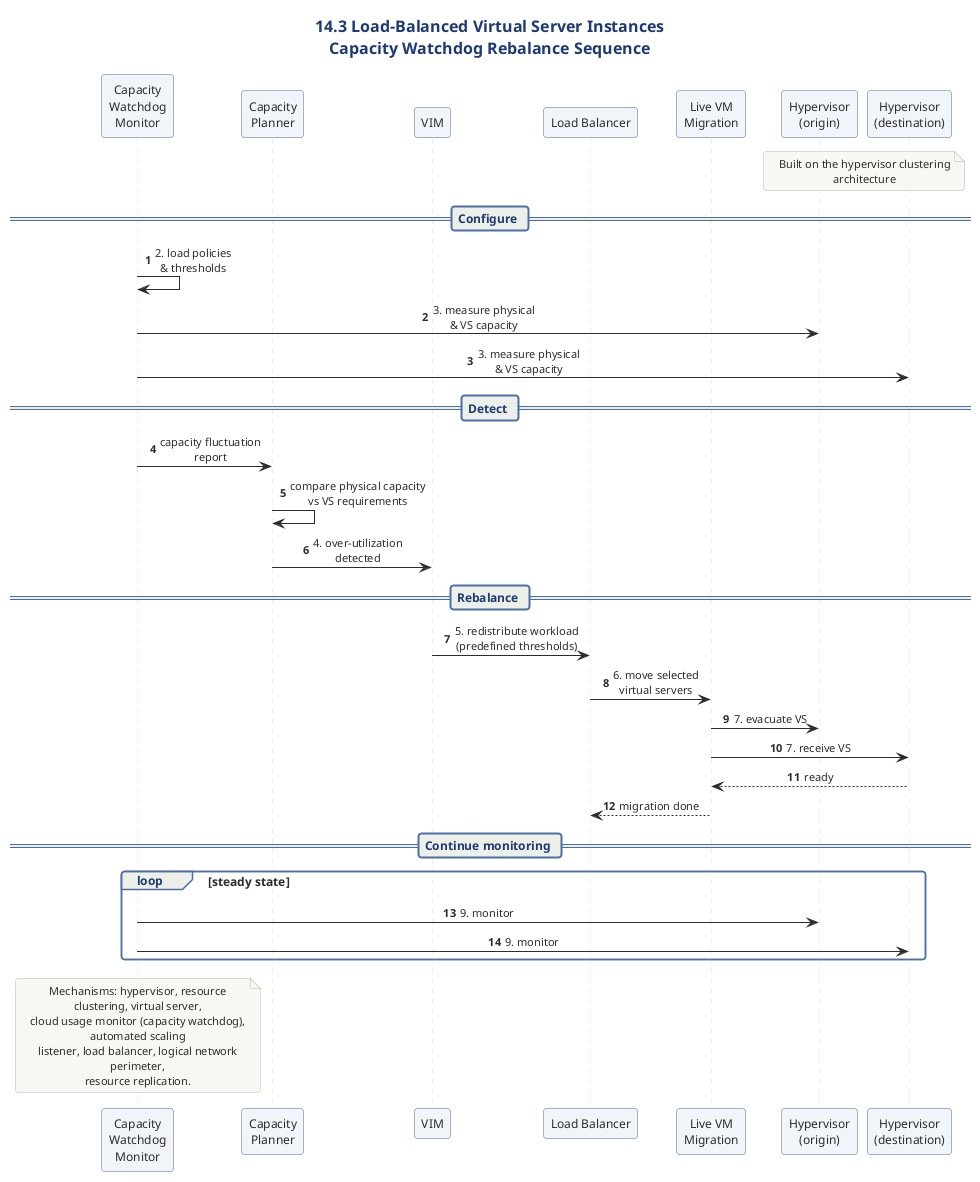

The diagram above was rendered by PlantUML. Its source (embedded in the PNG):
@startuml
' ============================================================
' Diagram   : Load-Balanced VS Instances - Workload Rebalance
' Section   : 14.3 Load-Balanced Virtual Server Instances
' Type      : Sequence diagram
' Message   : The capacity watchdog system detects host
'             over/under-utilization and triggers live VM
'             migration to redistribute virtual servers.
' ============================================================

!include ../../../../../../../tooling/styles/plantuml/interaction/sequence-diagram-style.iuml

title 14.3 Load-Balanced Virtual Server Instances\nCapacity Watchdog Rebalance Sequence

skinparam ParticipantBackgroundColor #F0F4F8
skinparam ParticipantBorderColor #4A6B8A

participant "Capacity\nWatchdog\nMonitor" as CWM
participant "Capacity\nPlanner" as CP
participant "VIM" as VIM
participant "Load Balancer" as LB
participant "Live VM\nMigration" as LVM
participant "Hypervisor\n(origin)" as HO
participant "Hypervisor\n(destination)" as HD

note over HO, HD
  Built on the hypervisor clustering architecture
end note

== Configure ==
CWM -> CWM : 2. load policies\n& thresholds
CWM -> HO : 3. measure physical\n& VS capacity
CWM -> HD : 3. measure physical\n& VS capacity

== Detect ==
CP <- CWM : capacity fluctuation\nreport
CP -> CP : compare physical capacity\nvs VS requirements
CP -> VIM : 4. over-utilization\ndetected

== Rebalance ==
VIM -> LB : 5. redistribute workload\n(predefined thresholds)
LB -> LVM : 6. move selected\nvirtual servers
LVM -> HO : 7. evacuate VS
LVM -> HD : 7. receive VS
HD --> LVM : ready
LVM --> LB : migration done

== Continue monitoring ==
loop steady state
  CWM -> HO : 9. monitor
  CWM -> HD : 9. monitor
end

note over CWM
  Mechanisms: hypervisor, resource clustering, virtual server,
  cloud usage monitor (capacity watchdog), automated scaling
  listener, load balancer, logical network perimeter,
  resource replication.
end note

@enduml